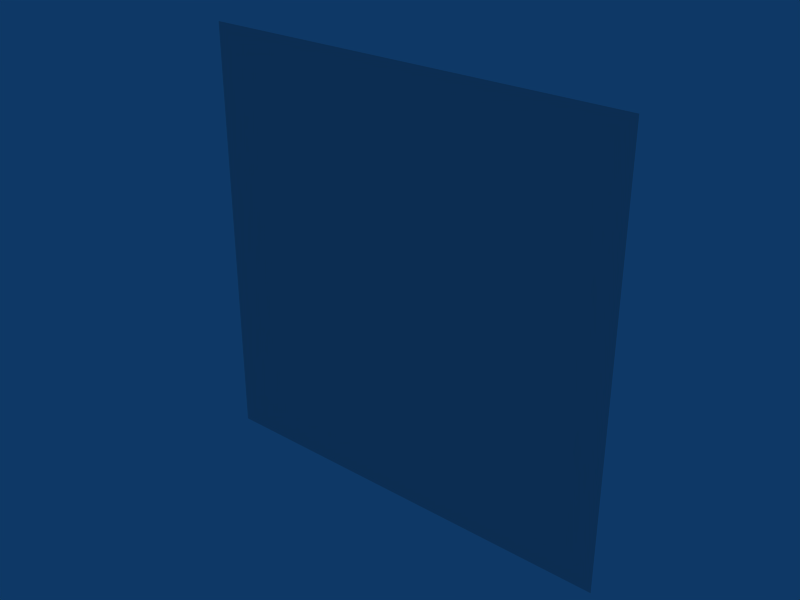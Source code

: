 # Source: Hive.blend  (saved by Blender 2.48.0; exported with 4.5.12 LTS)
import bpy
from mathutils import Matrix  # noqa: F401  (used for matrix-valued properties, if any)

bpy.ops.wm.read_factory_settings(use_empty=True)
scene = bpy.context.scene
scene.name = 'Scene'

# ---- collections
col_collection_1 = bpy.data.collections.new('Collection 1'); scene.collection.children.link(col_collection_1)

# ---- world
world_world = bpy.data.worlds.new('World'); scene.world = world_world
world_world.color = (0.05656, 0.2208, 0.4)
world_world.use_sun_shadow = False
world_world.sun_shadow_jitter_overblur = 0.0
world_world.cycles.sampling_method = 'MANUAL'
world_world.cycles.sample_map_resolution = 256

# ---- meshes
me_plane = bpy.data.meshes.new('Plane')
me_plane.from_pydata([(1.0, 5.96e-08, -1.0), (1.0, 1.192e-07, 1.0), (-1.0, 1.788e-07, 1.0), (-1.0, 1.192e-07, -1.0)], [], [(0, 3, 2, 1)])
_uv = me_plane.uv_layers.new(name='UVTex')
_uv.uv.foreach_set('vector', [1.0, 1.0, 3.278e-07, 1.0, 0.0, 1.788e-07, 1.0, 0.0])
me_plane.use_remesh_preserve_volume = False
me_plane.use_remesh_preserve_attributes = False
me_plane.use_mirror_vertex_groups = False
me_plane.update()

# ---- objects
ob_simpleplane = bpy.data.objects.new('SimplePlane', me_plane)

# ---- transforms, parenting, visibility, modifiers, constraints
ob_simpleplane.location = (0.0, 0.0, 0.0)
ob_simpleplane.lock_rotations_4d = False
ob_simpleplane.empty_display_type = 'ARROWS'
ob_simpleplane.lineart.crease_threshold = 0.0

# ---- collection membership
col_collection_1.objects.link(ob_simpleplane)

# ---- scene / render settings (as saved in the file)
scene.frame_start = 1; scene.frame_end = 250; scene.frame_set(9)
scene.render.engine = 'BLENDER_EEVEE_NEXT'
scene.render.image_settings.file_format = 'JPEG'
scene.render.image_settings.color_mode = 'RGB'
scene.render.image_settings.compression = 90
scene.render.resolution_x = 800
scene.render.resolution_y = 600
scene.render.pixel_aspect_x = 100.0
scene.render.pixel_aspect_y = 100.0
scene.render.fps = 25
scene.render.dither_intensity = 0.0
scene.render.use_compositing = False
scene.render.use_sequencer = False
scene.render.bake_margin = 2
scene.render.bake_bias = 0.0
scene.render.use_stamp_time = False
scene.render.use_stamp_date = False
scene.render.use_stamp_frame = False
scene.render.use_stamp_camera = False
scene.render.use_stamp_scene = False
scene.render.use_stamp_filename = False
scene.render.use_stamp_render_time = False
scene.render.stamp_font_size = 0
scene.cycles.use_denoising = False
scene.cycles.samples = 10
scene.cycles.sampling_pattern = 'TABULATED_SOBOL'
scene.cycles.light_sampling_threshold = 0.0
scene.cycles.use_adaptive_sampling = False
scene.cycles.use_light_tree = False
scene.cycles.blur_glossy = 0.0
scene.cycles.volume_bounces = 1
scene.cycles.pixel_filter_type = 'GAUSSIAN'
scene.cycles.sample_clamp_indirect = 0.0
scene.view_settings.view_transform = 'Raw'
bpy.context.view_layer.update()

# ---- added for rendering (the .blend has no active camera): camera
cam_auto = bpy.data.cameras.new('AutoCamera')
cam_auto.lens = 50.0
cam_auto.sensor_width = 36.0
cam_auto.clip_end = 1000.0
ob_auto_camera = bpy.data.objects.new('AutoCamera', cam_auto)
scene.collection.objects.link(ob_auto_camera)
ob_auto_camera.location = (2.61693, -3.14032, 2.09354)
ob_auto_camera.rotation_euler = (1.09748, -7.21219e-08, 0.694738)
scene.camera = ob_auto_camera
bpy.context.view_layer.update()
